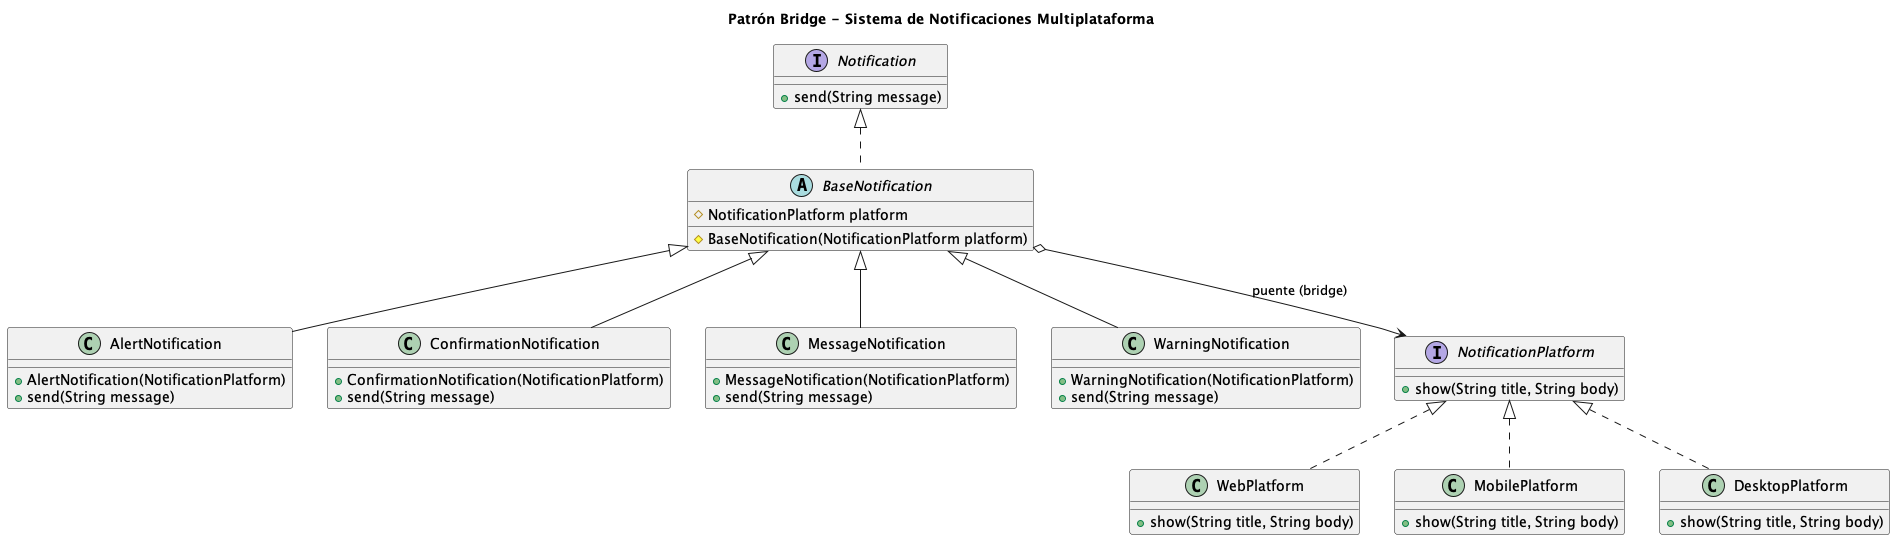

The diagram above was rendered by PlantUML. Its source (embedded in the PNG):
@startuml
title Patrón Bridge - Sistema de Notificaciones Multiplataforma

/' Abstracción '/
interface Notification {
    + send(String message)
}

abstract class BaseNotification {
    # NotificationPlatform platform
    # BaseNotification(NotificationPlatform platform)
}

class AlertNotification {
    + AlertNotification(NotificationPlatform)
    + send(String message)
}

class ConfirmationNotification {
    + ConfirmationNotification(NotificationPlatform)
    + send(String message)
}

class MessageNotification {
    + MessageNotification(NotificationPlatform)
    + send(String message)
}

class WarningNotification {
    + WarningNotification(NotificationPlatform)
    + send(String message)
}

/' Implementación (Implementor) '/
interface NotificationPlatform {
    + show(String title, String body)
}

class WebPlatform {
    + show(String title, String body)
}

class MobilePlatform {
    + show(String title, String body)
}

class DesktopPlatform {
    + show(String title, String body)
}

/' Relaciones '/
Notification <|.. BaseNotification
BaseNotification o--> NotificationPlatform : "puente (bridge)"

BaseNotification <|-- AlertNotification
BaseNotification <|-- ConfirmationNotification
BaseNotification <|-- MessageNotification
BaseNotification <|-- WarningNotification

NotificationPlatform <|.. WebPlatform
NotificationPlatform <|.. MobilePlatform
NotificationPlatform <|.. DesktopPlatform

@enduml